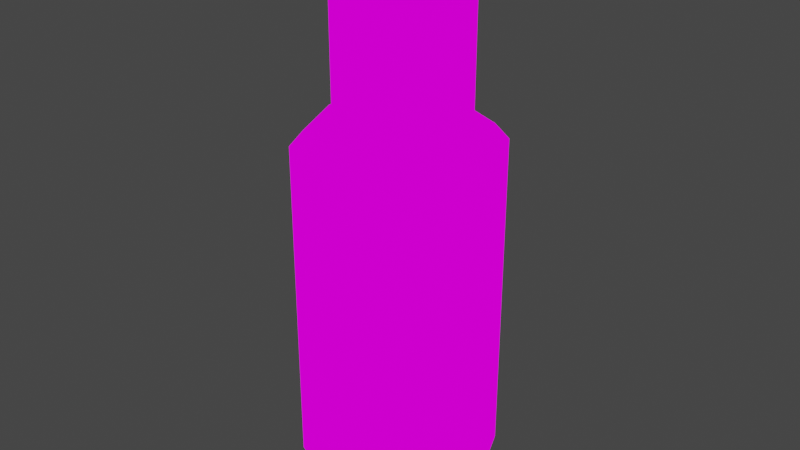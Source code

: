 # Source: punchBag1.blend  (saved by Blender 2.82.7; exported with 4.5.12 LTS)
import bpy
from mathutils import Matrix  # noqa: F401  (used for matrix-valued properties, if any)

bpy.ops.wm.read_factory_settings(use_empty=True)
scene = bpy.context.scene
scene.name = 'Scene'

# ---- collections
col_collection = bpy.data.collections.new('Collection'); scene.collection.children.link(col_collection)

# ---- images (referenced by path relative to the original .blend; pixels are not part of the script)
import os
ASSET_DIR = os.environ.get("B2B_ASSET_DIR", "")  # directory of the original .blend (textures are referenced by path, not embedded)
HERE = os.path.dirname(os.path.abspath(__file__))  # packed textures are extracted next to this script under _unpacked/

def load_image(name, relpath, width, height, colorspace="sRGB"):
    """Load a texture the original file referenced (path relative to the .blend, or extracted next to this script)."""
    p = next((c for c in (os.path.join(HERE, relpath), os.path.join(ASSET_DIR, relpath)) if relpath and os.path.exists(c)), "")
    if p:
        img = bpy.data.images.load(p, check_existing=True)
        img.name = name
    else:  # same state as the original file: an image datablock whose file is absent (Cycles renders it pink)
        img = bpy.data.images.new(name, width, height)
        img.source = "FILE"
        img.filepath = "//" + (relpath or name)
    img.colorspace_settings.name = colorspace
    return img
img_punchbag_png = load_image('PunchBag.png', 'PunchBag.png', 1024, 1024, 'sRGB')

# ---- materials (node trees are filled in below, after node groups)
mat_punchbag = bpy.data.materials.new('PunchBag')
mat_punchbag.alpha_threshold = 0.0
mat_punchbag.use_transparent_shadow = False
mat_punchbag.line_color = (0.0, 0.0, 0.0, 1.0)

# ---- material node trees
mat_punchbag.use_nodes = True; mat_punchbag.node_tree.nodes.clear()
_N = mat_punchbag.node_tree.nodes; _L = mat_punchbag.node_tree.links
n0 = _N.new('ShaderNodeOutputMaterial'); n0.name = 'Material Output'; n0.location = (400, 0)
n1 = _N.new('ShaderNodeLightPath'); n1.name = 'Light Path'; n1.location = (0, 250)
n2 = _N.new('ShaderNodeBsdfTransparent'); n2.name = 'Transparent BSDF'; n2.location = (-200, -100)
n3 = _N.new('ShaderNodeEmission'); n3.name = 'Emission'; n3.location = (-200, -200)
n4 = _N.new('ShaderNodeMixShader'); n4.name = 'Mix Shader'; n4.location = (200, 0)
n5 = _N.new('ShaderNodeMixShader'); n5.name = 'Mix Shader.001'; n5.location = (0, -100)
n6 = _N.new('ShaderNodeTexImage'); n6.name = 'Image Texture'; n6.location = (-500, 100)
n6.image = img_punchbag_png
n6.interpolation = 'Closest'
_L.new(n6.outputs[0], n3.inputs[0])
_L.new(n6.outputs[1], n5.inputs[0])
_L.new(n2.outputs[0], n5.inputs[1])
_L.new(n2.outputs[0], n4.inputs[1])
_L.new(n3.outputs[0], n5.inputs[2])
_L.new(n5.outputs[0], n4.inputs[2])
_L.new(n1.outputs[0], n4.inputs[0])
_L.new(n4.outputs[0], n0.inputs[0])
n0.is_active_output = True

# ---- world
world_world = bpy.data.worlds.new('World'); scene.world = world_world
world_world.use_nodes = True; world_world.node_tree.nodes.clear()
_N = world_world.node_tree.nodes; _L = world_world.node_tree.links
n0 = _N.new('ShaderNodeOutputWorld'); n0.name = 'World Output'; n0.location = (300, 300)
n1 = _N.new('ShaderNodeBackground'); n1.name = 'Background'; n1.location = (10, 300)
n1.inputs[0].default_value = (0.05088, 0.05088, 0.05088, 1.0)
_L.new(n1.outputs[0], n0.inputs[0])
n0.is_active_output = True
world_world.color = (0.05088, 0.05088, 0.05088)
world_world.use_sun_shadow = False
world_world.sun_shadow_jitter_overblur = 0.0

# ---- meshes
me_cube = bpy.data.meshes.new('Cube')
me_cube.from_pydata([(0.4634, 0.2134, -0.01811), (0.4634, 0.2134, 0.2319), (0.5518, -1.319e-08, -0.01811), (0.4634, -0.2134, 1.0), (0.4634, 0.2134, 1.0), (0.4634, 0.2134, 0.5), (0.25, 0.3018, 0.2319), (-0.05178, -1.032e-08, 1.0), (0.25, -0.3018, 1.0), (0.25, 0.3018, 0.75), (0.03661, 0.2134, 0.5), (0.25, 0.3018, 0.5), (0.5518, 2.87e-09, 1.0), (0.4634, -0.2134, 0.5), (0.03661, -0.2134, -0.01811), (0.4634, -0.2134, 0.2319), (0.4634, -0.2134, 0.75), (0.4634, 0.2134, 0.75), (0.5518, -1.032e-08, 0.2319), (0.5518, 1.319e-08, 0.5), (0.03661, -0.2134, 0.5), (0.25, -0.3018, 0.5), (0.4634, -0.2134, -0.01811), (0.25, -0.3018, 0.75), (0.5518, -2.638e-08, 0.75), (0.25, 0.3018, -0.01811), (0.25, -0.3018, -0.01811), (0.25, -0.3018, 0.2319), (0.03661, -0.2134, 0.75), (0.03661, -0.2134, 1.0), (0.25, 0.3018, 1.0), (0.03661, 0.2134, 0.75), (0.03661, 0.2134, 1.0), (0.03661, -0.2134, 0.2319), (-0.05178, 1.319e-08, -0.01811), (-0.05178, -1.319e-08, 0.5), (0.25, 0.2607, 1.047), (0.03661, 0.2134, 0.2319), (-0.05178, 2.87e-09, 0.2319), (-0.05178, 2.638e-08, 0.75), (0.03661, 0.2134, -0.01811), (0.25, 0.2452, 0.9099), (0.25, -0.2548, 1.16), (0.25, -0.2548, 0.9099), (0.25, 0.2452, 1.16), (0.25, -0.2548, 1.616), (0.25, -0.2548, 1.366), (0.25, 0.2452, 1.366), (0.25, 0.2452, 1.616), (0.5, -0.004801, 1.366), (0.5, -0.004801, 0.9099), (0.25, -0.004801, 0.9099), (0.0, -0.004801, 0.9099), (0.5, -0.004801, 1.16), (0.5, -0.004801, 1.616), (0.0, -0.004801, 1.16), (0.25, -0.004801, 1.16), (0.0, -0.004801, 1.366), (0.25, -0.004801, 1.366), (0.0, -0.004801, 1.616), (0.25, -0.004801, 1.616), (0.008945, 1.087e-08, -0.0944), (0.07955, -0.1705, -0.0944), (0.4911, -1.02e-08, -0.0944), (0.25, -0.2411, -0.0944), (0.25, 0.2411, -0.0944), (0.4205, -0.1705, -0.0944), (0.07955, 0.1705, -0.0944), (0.4205, 0.1705, -0.0944), (0.25, 4.511e-10, 1.047), (0.06568, 0.1843, 1.047), (-0.01067, -8.464e-09, 1.047), (0.5107, 2.93e-09, 1.047), (0.4343, -0.1843, 1.047), (0.06568, -0.1843, 1.047), (0.25, -0.2607, 1.047), (0.4343, 0.1843, 1.047), (0.25, -0.1746, -0.1227), (0.25, 6.979e-10, -0.1227), (0.25, 0.1746, -0.1227), (0.1266, -0.1234, -0.1227), (0.4246, -6.933e-09, -0.1227), (0.07542, 8.329e-09, -0.1227), (0.3734, -0.1234, -0.1227), (0.1266, 0.1234, -0.1227), (0.3734, 0.1234, -0.1227)], [], [(12, 4, 76, 72), (30, 32, 70, 36), (4, 30, 36, 76), (7, 29, 74, 71), (14, 34, 61, 62), (22, 26, 64, 66), (2, 22, 66, 63), (40, 25, 65, 67), (17, 9, 30, 4), (5, 11, 9, 17), (1, 6, 11, 5), (0, 25, 6, 1), (9, 31, 32, 30), (11, 10, 31, 9), (6, 37, 10, 11), (25, 40, 37, 6), (24, 17, 4, 12), (19, 5, 17, 24), (18, 1, 5, 19), (2, 0, 1, 18), (16, 24, 12, 3), (13, 19, 24, 16), (15, 18, 19, 13), (22, 2, 18, 15), (23, 16, 3, 8), (21, 13, 16, 23), (27, 15, 13, 21), (26, 22, 15, 27), (28, 23, 8, 29), (20, 21, 23, 28), (33, 27, 21, 20), (14, 26, 27, 33), (39, 28, 29, 7), (35, 20, 28, 39), (38, 33, 20, 35), (34, 14, 33, 38), (31, 39, 7, 32), (10, 35, 39, 31), (37, 38, 35, 10), (40, 34, 38, 37), (41, 51, 56, 44), (51, 43, 42, 56), (44, 56, 58, 47), (56, 42, 46, 58), (47, 58, 60, 48), (58, 46, 45, 60), (52, 51, 56, 55), (51, 50, 53, 56), (55, 56, 58, 57), (56, 53, 49, 58), (57, 58, 60, 59), (58, 49, 54, 60), (63, 66, 83, 81), (66, 64, 77, 83), (62, 61, 82, 80), (67, 65, 79, 84), (25, 0, 68, 65), (0, 2, 63, 68), (26, 14, 62, 64), (34, 40, 67, 61), (69, 75, 73, 72), (36, 69, 72, 76), (71, 74, 75, 69), (70, 71, 69, 36), (3, 12, 72, 73), (8, 3, 73, 75), (32, 7, 71, 70), (29, 8, 75, 74), (78, 82, 84, 79), (81, 78, 79, 85), (77, 80, 82, 78), (83, 77, 78, 81), (65, 68, 85, 79), (68, 63, 81, 85), (61, 67, 84, 82), (64, 62, 80, 77)])
_uv = me_cube.uv_layers.new(name='UVMap')
_uv.uv.foreach_set('vector', [0.3574, 0.9995, 0.4283, 0.9995, 0.4283, 0.9995, 0.3574, 0.9995, 0.3574, 0.9995, 0.4283, 0.9995, 0.4283, 0.9995, 0.3574, 0.9995, 0.3574, 0.9995, 0.4283, 0.9995, 0.4283, 0.9995, 0.3574, 0.9995, 0.3574, 0.9995, 0.4283, 0.9995, 0.4283, 0.9995, 0.3574, 0.9995, 0.4283, 0.3339, 0.3574, 0.3339, 0.3574, 0.3339, 0.4283, 0.3339, 0.4283, 0.3339, 0.3574, 0.3339, 0.3574, 0.3339, 0.4283, 0.3339, 0.4283, 0.3339, 0.3574, 0.3339, 0.3574, 0.3339, 0.4283, 0.3339, 0.4283, 0.3339, 0.3574, 0.3339, 0.3574, 0.3339, 0.4283, 0.3339, 0.3574, 0.8339, 0.4283, 0.8339, 0.4283, 0.9995, 0.3574, 0.9995, 0.3574, 0.6672, 0.4283, 0.6672, 0.4283, 0.8328, 0.3574, 0.8328, 0.3574, 0.5005, 0.4283, 0.5005, 0.4283, 0.6661, 0.3574, 0.6661, 0.3574, 0.3339, 0.4283, 0.3339, 0.4283, 0.4995, 0.3574, 0.4995, 0.3574, 0.8339, 0.4283, 0.8339, 0.4283, 0.9995, 0.3574, 0.9995, 0.3574, 0.6672, 0.4283, 0.6672, 0.4283, 0.8328, 0.3574, 0.8328, 0.3574, 0.5005, 0.4283, 0.5005, 0.4283, 0.6661, 0.3574, 0.6661, 0.3574, 0.3339, 0.4283, 0.3339, 0.4283, 0.4995, 0.3574, 0.4995, 0.3574, 0.8339, 0.4283, 0.8339, 0.4283, 0.9995, 0.3574, 0.9995, 0.3574, 0.6672, 0.4283, 0.6672, 0.4283, 0.8328, 0.3574, 0.8328, 0.3574, 0.5005, 0.4283, 0.5005, 0.4283, 0.6661, 0.3574, 0.6661, 0.3574, 0.3339, 0.4283, 0.3339, 0.4283, 0.4995, 0.3574, 0.4995, 0.3574, 0.8339, 0.4283, 0.8339, 0.4283, 0.9995, 0.3574, 0.9995, 0.3574, 0.6672, 0.4283, 0.6672, 0.4283, 0.8328, 0.3574, 0.8328, 0.3574, 0.5005, 0.4283, 0.5005, 0.4283, 0.6661, 0.3574, 0.6661, 0.3574, 0.3339, 0.4283, 0.3339, 0.4283, 0.4995, 0.3574, 0.4995, 0.3574, 0.8339, 0.4283, 0.8339, 0.4283, 0.9995, 0.3574, 0.9995, 0.3574, 0.6672, 0.4283, 0.6672, 0.4283, 0.8328, 0.3574, 0.8328, 0.3574, 0.5005, 0.4283, 0.5005, 0.4283, 0.6661, 0.3574, 0.6661, 0.3574, 0.3339, 0.4283, 0.3339, 0.4283, 0.4995, 0.3574, 0.4995, 0.3574, 0.8339, 0.4283, 0.8339, 0.4283, 0.9995, 0.3574, 0.9995, 0.3574, 0.6672, 0.4283, 0.6672, 0.4283, 0.8328, 0.3574, 0.8328, 0.3574, 0.5005, 0.4283, 0.5005, 0.4283, 0.6661, 0.3574, 0.6661, 0.3574, 0.3339, 0.4283, 0.3339, 0.4283, 0.4995, 0.3574, 0.4995, 0.3574, 0.8339, 0.4283, 0.8339, 0.4283, 0.9995, 0.3574, 0.9995, 0.3574, 0.6672, 0.4283, 0.6672, 0.4283, 0.8328, 0.3574, 0.8328, 0.3574, 0.5005, 0.4283, 0.5005, 0.4283, 0.6661, 0.3574, 0.6661, 0.3574, 0.3339, 0.4283, 0.3339, 0.4283, 0.4995, 0.3574, 0.4995, 0.3574, 0.8339, 0.4283, 0.8339, 0.4283, 0.9995, 0.3574, 0.9995, 0.3574, 0.6672, 0.4283, 0.6672, 0.4283, 0.8328, 0.3574, 0.8328, 0.3574, 0.5005, 0.4283, 0.5005, 0.4283, 0.6661, 0.3574, 0.6661, 0.3574, 0.3339, 0.4283, 0.3339, 0.4283, 0.4995, 0.3574, 0.4995, 0.0002232, 0.5005, 0.07121, 0.5005, 0.07121, 0.6661, 0.0002232, 0.6661, 0.07165, 0.5005, 0.1426, 0.5005, 0.1426, 0.6661, 0.07165, 0.6661, 0.0002232, 0.6672, 0.07121, 0.6672, 0.07121, 0.8328, 0.0002232, 0.8328, 0.07165, 0.6672, 0.1426, 0.6672, 0.1426, 0.8328, 0.07165, 0.8328, 0.0002232, 0.8339, 0.07121, 0.8339, 0.07121, 0.9995, 0.0002232, 0.9995, 0.07165, 0.8339, 0.1426, 0.8339, 0.1426, 0.9995, 0.07165, 0.9995, 0.0002232, 0.5005, 0.07121, 0.5005, 0.07121, 0.6661, 0.0002232, 0.6661, 0.07165, 0.5005, 0.1426, 0.5005, 0.1426, 0.6661, 0.07165, 0.6661, 0.0002232, 0.6672, 0.07121, 0.6672, 0.07121, 0.8328, 0.0002232, 0.8328, 0.07165, 0.6672, 0.1426, 0.6672, 0.1426, 0.8328, 0.07165, 0.8328, 0.0002232, 0.8339, 0.07121, 0.8339, 0.07121, 0.9995, 0.0002232, 0.9995, 0.07165, 0.8339, 0.1426, 0.8339, 0.1426, 0.9995, 0.07165, 0.9995, 0.4283, 0.3339, 0.3574, 0.3339, 0.3574, 0.3339, 0.4283, 0.3339, 0.4283, 0.3339, 0.3574, 0.3339, 0.3574, 0.3339, 0.4283, 0.3339, 0.4283, 0.3339, 0.3574, 0.3339, 0.3574, 0.3339, 0.4283, 0.3339, 0.4283, 0.3339, 0.3574, 0.3339, 0.3574, 0.3339, 0.4283, 0.3339, 0.4283, 0.3339, 0.3574, 0.3339, 0.3574, 0.3339, 0.4283, 0.3339, 0.4283, 0.3339, 0.3574, 0.3339, 0.3574, 0.3339, 0.4283, 0.3339, 0.4283, 0.3339, 0.3574, 0.3339, 0.3574, 0.3339, 0.4283, 0.3339, 0.4283, 0.3339, 0.3574, 0.3339, 0.3574, 0.3339, 0.4283, 0.3339, 0.2145, 0.8339, 0.2855, 0.8339, 0.2855, 0.9995, 0.2145, 0.9995, 0.1431, 0.8339, 0.2141, 0.8339, 0.2141, 0.9995, 0.1431, 0.9995, 0.2145, 0.6672, 0.2855, 0.6672, 0.2855, 0.8328, 0.2145, 0.8328, 0.1431, 0.6672, 0.2141, 0.6672, 0.2141, 0.8328, 0.1431, 0.8328, 0.3574, 0.9995, 0.4283, 0.9995, 0.4283, 0.9995, 0.3574, 0.9995, 0.3574, 0.9995, 0.4283, 0.9995, 0.4283, 0.9995, 0.3574, 0.9995, 0.3574, 0.9995, 0.4283, 0.9995, 0.4283, 0.9995, 0.3574, 0.9995, 0.3574, 0.9995, 0.4283, 0.9995, 0.4283, 0.9995, 0.3574, 0.9995, 0.2145, 0.5005, 0.2855, 0.5005, 0.2855, 0.6661, 0.2145, 0.6661, 0.1431, 0.5005, 0.2141, 0.5005, 0.2141, 0.6661, 0.1431, 0.6661, 0.2145, 0.3339, 0.2855, 0.3339, 0.2855, 0.4995, 0.2145, 0.4995, 0.1431, 0.3339, 0.2141, 0.3339, 0.2141, 0.4995, 0.1431, 0.4995, 0.4283, 0.3339, 0.3574, 0.3339, 0.3574, 0.3339, 0.4283, 0.3339, 0.4283, 0.3339, 0.3574, 0.3339, 0.3574, 0.3339, 0.4283, 0.3339, 0.4283, 0.3339, 0.3574, 0.3339, 0.3574, 0.3339, 0.4283, 0.3339, 0.4283, 0.3339, 0.3574, 0.3339, 0.3574, 0.3339, 0.4283, 0.3339])
me_cube.materials.append(mat_punchbag)
me_cube.use_remesh_preserve_volume = False
me_cube.use_remesh_preserve_attributes = False
me_cube.use_mirror_vertex_groups = False
me_cube.update()

# ---- objects
ob_cube = bpy.data.objects.new('Cube', me_cube)

# ---- transforms, parenting, visibility, modifiers, constraints
ob_cube.location = (0.0, 0.0, 0.0)
ob_cube.lock_rotations_4d = False
ob_cube.empty_display_type = 'ARROWS'
ob_cube.lineart.crease_threshold = 0.0

# ---- collection membership
col_collection.objects.link(ob_cube)

# ---- scene / render settings (as saved in the file)
scene.frame_start = 1; scene.frame_end = 250; scene.frame_set(1)
scene.render.engine = 'BLENDER_EEVEE_NEXT'
scene.cycles.use_denoising = False
scene.cycles.samples = 128
scene.cycles.sampling_pattern = 'TABULATED_SOBOL'
scene.cycles.use_adaptive_sampling = False
scene.cycles.use_light_tree = False
scene.view_settings.view_transform = 'Filmic'
bpy.context.view_layer.update()

# ---- added for rendering (the .blend has no active camera): camera
cam_auto = bpy.data.cameras.new('AutoCamera')
cam_auto.lens = 50.0
cam_auto.sensor_width = 36.0
cam_auto.clip_end = 1000.0
ob_auto_camera = bpy.data.objects.new('AutoCamera', cam_auto)
scene.collection.objects.link(ob_auto_camera)
ob_auto_camera.location = (2.04247, -2.15096, 2.18082)
ob_auto_camera.rotation_euler = (1.09748, -7.21219e-08, 0.694738)
scene.camera = ob_auto_camera
bpy.context.view_layer.update()

